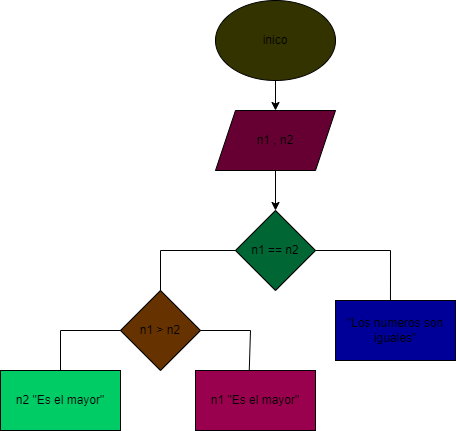

The diagram above was exported from draw.io. Its source (the exported page's mxGraphModel, read from the mxfile embedded in the PNG):
<mxGraphModel dx="986" dy="576" grid="1" gridSize="10" guides="1" tooltips="1" connect="1" arrows="1" fold="1" page="1" pageScale="1" pageWidth="850" pageHeight="1100" math="0" shadow="0">
  <root>
    <mxCell id="0" />
    <mxCell id="1" parent="0" />
    <mxCell id="6" value="" style="edgeStyle=none;html=1;" edge="1" parent="1" source="2" target="5">
      <mxGeometry relative="1" as="geometry" />
    </mxCell>
    <mxCell id="2" value="inico" style="ellipse;whiteSpace=wrap;html=1;fillColor=#333300;" vertex="1" parent="1">
      <mxGeometry x="365" y="20" width="120" height="80" as="geometry" />
    </mxCell>
    <mxCell id="8" value="" style="edgeStyle=none;html=1;" edge="1" parent="1" source="5" target="7">
      <mxGeometry relative="1" as="geometry" />
    </mxCell>
    <mxCell id="5" value="n1 , n2" style="shape=parallelogram;perimeter=parallelogramPerimeter;whiteSpace=wrap;html=1;fixedSize=1;fillColor=#660033;" vertex="1" parent="1">
      <mxGeometry x="365" y="130" width="120" height="60" as="geometry" />
    </mxCell>
    <mxCell id="7" value="n1 == n2" style="rhombus;whiteSpace=wrap;html=1;fillColor=#006633;" vertex="1" parent="1">
      <mxGeometry x="385" y="230" width="80" height="80" as="geometry" />
    </mxCell>
    <mxCell id="9" value="" style="endArrow=none;html=1;exitX=1;exitY=0.5;exitDx=0;exitDy=0;" edge="1" parent="1" source="7">
      <mxGeometry width="50" height="50" relative="1" as="geometry">
        <mxPoint x="490" y="330" as="sourcePoint" />
        <mxPoint x="540" y="270" as="targetPoint" />
      </mxGeometry>
    </mxCell>
    <mxCell id="10" value="" style="endArrow=none;html=1;exitX=0.458;exitY=0.167;exitDx=0;exitDy=0;exitPerimeter=0;" edge="1" parent="1" source="11">
      <mxGeometry width="50" height="50" relative="1" as="geometry">
        <mxPoint x="540" y="340" as="sourcePoint" />
        <mxPoint x="540" y="270" as="targetPoint" />
        <Array as="points" />
      </mxGeometry>
    </mxCell>
    <mxCell id="11" value="&quot;Los numeros son iguales&quot;" style="rounded=0;whiteSpace=wrap;html=1;fillColor=#000099;" vertex="1" parent="1">
      <mxGeometry x="485" y="320" width="120" height="60" as="geometry" />
    </mxCell>
    <mxCell id="13" value="n1 &amp;gt; n2" style="rhombus;whiteSpace=wrap;html=1;fillColor=#663300;" vertex="1" parent="1">
      <mxGeometry x="270" y="310" width="80" height="80" as="geometry" />
    </mxCell>
    <mxCell id="14" value="" style="endArrow=none;html=1;entryX=0;entryY=0.5;entryDx=0;entryDy=0;" edge="1" parent="1" target="7">
      <mxGeometry width="50" height="50" relative="1" as="geometry">
        <mxPoint x="310" y="270" as="sourcePoint" />
        <mxPoint x="310" y="245" as="targetPoint" />
      </mxGeometry>
    </mxCell>
    <mxCell id="15" value="" style="endArrow=none;html=1;exitX=0.5;exitY=0;exitDx=0;exitDy=0;" edge="1" parent="1" source="13">
      <mxGeometry width="50" height="50" relative="1" as="geometry">
        <mxPoint x="310" y="310" as="sourcePoint" />
        <mxPoint x="310" y="270" as="targetPoint" />
      </mxGeometry>
    </mxCell>
    <mxCell id="16" value="" style="endArrow=none;html=1;exitX=1;exitY=0.5;exitDx=0;exitDy=0;" edge="1" parent="1" source="13">
      <mxGeometry width="50" height="50" relative="1" as="geometry">
        <mxPoint x="375" y="380" as="sourcePoint" />
        <mxPoint x="400" y="350" as="targetPoint" />
      </mxGeometry>
    </mxCell>
    <mxCell id="17" value="" style="endArrow=none;html=1;entryX=0;entryY=0.5;entryDx=0;entryDy=0;" edge="1" parent="1" target="13">
      <mxGeometry width="50" height="50" relative="1" as="geometry">
        <mxPoint x="210" y="350" as="sourcePoint" />
        <mxPoint x="250" y="350" as="targetPoint" />
      </mxGeometry>
    </mxCell>
    <mxCell id="18" value="" style="endArrow=none;html=1;exitX=0.448;exitY=-0.007;exitDx=0;exitDy=0;exitPerimeter=0;" edge="1" parent="1" source="20">
      <mxGeometry width="50" height="50" relative="1" as="geometry">
        <mxPoint x="400" y="400" as="sourcePoint" />
        <mxPoint x="400" y="350" as="targetPoint" />
      </mxGeometry>
    </mxCell>
    <mxCell id="19" value="" style="endArrow=none;html=1;exitX=0.5;exitY=0;exitDx=0;exitDy=0;" edge="1" parent="1" source="21">
      <mxGeometry width="50" height="50" relative="1" as="geometry">
        <mxPoint x="210" y="400" as="sourcePoint" />
        <mxPoint x="210" y="350" as="targetPoint" />
        <Array as="points" />
      </mxGeometry>
    </mxCell>
    <mxCell id="20" value="n1 &quot;Es el mayor&quot;" style="rounded=0;whiteSpace=wrap;html=1;fillColor=#99004D;" vertex="1" parent="1">
      <mxGeometry x="345" y="390" width="120" height="60" as="geometry" />
    </mxCell>
    <mxCell id="21" value="n2 &quot;Es el mayor&quot;" style="rounded=0;whiteSpace=wrap;html=1;fillColor=#00CC66;" vertex="1" parent="1">
      <mxGeometry x="150" y="390" width="120" height="60" as="geometry" />
    </mxCell>
  </root>
</mxGraphModel>